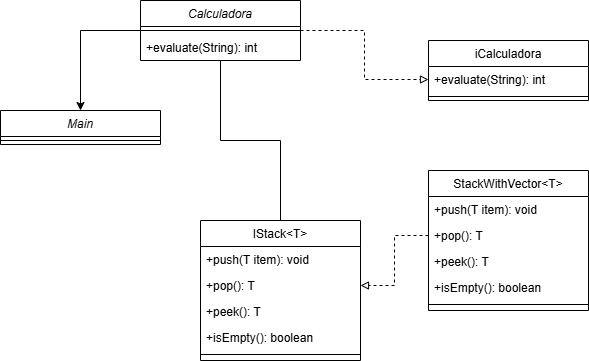

The diagram above was exported from draw.io. Its source (the exported page's mxGraphModel, read from the mxfile embedded in the PNG):
<mxGraphModel dx="850" dy="534" grid="1" gridSize="10" guides="1" tooltips="1" connect="1" arrows="1" fold="1" page="1" pageScale="1" pageWidth="827" pageHeight="1169" math="0" shadow="0">
  <root>
    <mxCell id="WIyWlLk6GJQsqaUBKTNV-0" />
    <mxCell id="WIyWlLk6GJQsqaUBKTNV-1" parent="WIyWlLk6GJQsqaUBKTNV-0" />
    <mxCell id="ltGsxe7z6DtGgWDNwzo5-11" style="edgeStyle=orthogonalEdgeStyle;rounded=0;orthogonalLoop=1;jettySize=auto;html=1;exitX=1;exitY=0.5;exitDx=0;exitDy=0;entryX=0;entryY=0.5;entryDx=0;entryDy=0;dashed=1;endArrow=block;endFill=0;" edge="1" parent="WIyWlLk6GJQsqaUBKTNV-1" source="zkfFHV4jXpPFQw0GAbJ--0" target="zkfFHV4jXpPFQw0GAbJ--18">
      <mxGeometry relative="1" as="geometry" />
    </mxCell>
    <mxCell id="ltGsxe7z6DtGgWDNwzo5-16" style="edgeStyle=orthogonalEdgeStyle;rounded=0;orthogonalLoop=1;jettySize=auto;html=1;exitX=0;exitY=0.5;exitDx=0;exitDy=0;entryX=0.5;entryY=0;entryDx=0;entryDy=0;" edge="1" parent="WIyWlLk6GJQsqaUBKTNV-1" source="zkfFHV4jXpPFQw0GAbJ--0" target="ltGsxe7z6DtGgWDNwzo5-14">
      <mxGeometry relative="1" as="geometry" />
    </mxCell>
    <mxCell id="zkfFHV4jXpPFQw0GAbJ--0" value="Calculadora" style="swimlane;fontStyle=2;align=center;verticalAlign=top;childLayout=stackLayout;horizontal=1;startSize=26;horizontalStack=0;resizeParent=1;resizeLast=0;collapsible=1;marginBottom=0;rounded=0;shadow=0;strokeWidth=1;" parent="WIyWlLk6GJQsqaUBKTNV-1" vertex="1">
      <mxGeometry x="220" y="80" width="160" height="60" as="geometry">
        <mxRectangle x="230" y="140" width="160" height="26" as="alternateBounds" />
      </mxGeometry>
    </mxCell>
    <mxCell id="zkfFHV4jXpPFQw0GAbJ--4" value="" style="line;html=1;strokeWidth=1;align=left;verticalAlign=middle;spacingTop=-1;spacingLeft=3;spacingRight=3;rotatable=0;labelPosition=right;points=[];portConstraint=eastwest;" parent="zkfFHV4jXpPFQw0GAbJ--0" vertex="1">
      <mxGeometry y="26" width="160" height="8" as="geometry" />
    </mxCell>
    <mxCell id="ltGsxe7z6DtGgWDNwzo5-18" value="+evaluate(String): int" style="text;align=left;verticalAlign=top;spacingLeft=4;spacingRight=4;overflow=hidden;rotatable=0;points=[[0,0.5],[1,0.5]];portConstraint=eastwest;" vertex="1" parent="zkfFHV4jXpPFQw0GAbJ--0">
      <mxGeometry y="34" width="160" height="26" as="geometry" />
    </mxCell>
    <mxCell id="ltGsxe7z6DtGgWDNwzo5-13" style="edgeStyle=orthogonalEdgeStyle;rounded=0;orthogonalLoop=1;jettySize=auto;html=1;exitX=0.5;exitY=0;exitDx=0;exitDy=0;entryX=0.5;entryY=1;entryDx=0;entryDy=0;endArrow=none;endFill=0;" edge="1" parent="WIyWlLk6GJQsqaUBKTNV-1" source="zkfFHV4jXpPFQw0GAbJ--13" target="zkfFHV4jXpPFQw0GAbJ--0">
      <mxGeometry relative="1" as="geometry" />
    </mxCell>
    <mxCell id="zkfFHV4jXpPFQw0GAbJ--13" value="IStack&lt;T&gt;" style="swimlane;fontStyle=0;align=center;verticalAlign=top;childLayout=stackLayout;horizontal=1;startSize=26;horizontalStack=0;resizeParent=1;resizeLast=0;collapsible=1;marginBottom=0;rounded=0;shadow=0;strokeWidth=1;" parent="WIyWlLk6GJQsqaUBKTNV-1" vertex="1">
      <mxGeometry x="280" y="300" width="160" height="140" as="geometry">
        <mxRectangle x="340" y="380" width="170" height="26" as="alternateBounds" />
      </mxGeometry>
    </mxCell>
    <mxCell id="zkfFHV4jXpPFQw0GAbJ--14" value="+push(T item): void" style="text;align=left;verticalAlign=top;spacingLeft=4;spacingRight=4;overflow=hidden;rotatable=0;points=[[0,0.5],[1,0.5]];portConstraint=eastwest;" parent="zkfFHV4jXpPFQw0GAbJ--13" vertex="1">
      <mxGeometry y="26" width="160" height="26" as="geometry" />
    </mxCell>
    <mxCell id="ltGsxe7z6DtGgWDNwzo5-0" value=" +pop(): T" style="text;align=left;verticalAlign=top;spacingLeft=4;spacingRight=4;overflow=hidden;rotatable=0;points=[[0,0.5],[1,0.5]];portConstraint=eastwest;" vertex="1" parent="zkfFHV4jXpPFQw0GAbJ--13">
      <mxGeometry y="52" width="160" height="26" as="geometry" />
    </mxCell>
    <mxCell id="ltGsxe7z6DtGgWDNwzo5-2" value="+peek(): T" style="text;align=left;verticalAlign=top;spacingLeft=4;spacingRight=4;overflow=hidden;rotatable=0;points=[[0,0.5],[1,0.5]];portConstraint=eastwest;" vertex="1" parent="zkfFHV4jXpPFQw0GAbJ--13">
      <mxGeometry y="78" width="160" height="26" as="geometry" />
    </mxCell>
    <mxCell id="ltGsxe7z6DtGgWDNwzo5-3" value="+isEmpty(): boolean" style="text;align=left;verticalAlign=top;spacingLeft=4;spacingRight=4;overflow=hidden;rotatable=0;points=[[0,0.5],[1,0.5]];portConstraint=eastwest;" vertex="1" parent="zkfFHV4jXpPFQw0GAbJ--13">
      <mxGeometry y="104" width="160" height="26" as="geometry" />
    </mxCell>
    <mxCell id="zkfFHV4jXpPFQw0GAbJ--15" value="" style="line;html=1;strokeWidth=1;align=left;verticalAlign=middle;spacingTop=-1;spacingLeft=3;spacingRight=3;rotatable=0;labelPosition=right;points=[];portConstraint=eastwest;" parent="zkfFHV4jXpPFQw0GAbJ--13" vertex="1">
      <mxGeometry y="130" width="160" height="8" as="geometry" />
    </mxCell>
    <mxCell id="zkfFHV4jXpPFQw0GAbJ--17" value="iCalculadora" style="swimlane;fontStyle=0;align=center;verticalAlign=top;childLayout=stackLayout;horizontal=1;startSize=26;horizontalStack=0;resizeParent=1;resizeLast=0;collapsible=1;marginBottom=0;rounded=0;shadow=0;strokeWidth=1;" parent="WIyWlLk6GJQsqaUBKTNV-1" vertex="1">
      <mxGeometry x="508" y="120" width="160" height="60" as="geometry">
        <mxRectangle x="550" y="140" width="160" height="26" as="alternateBounds" />
      </mxGeometry>
    </mxCell>
    <mxCell id="zkfFHV4jXpPFQw0GAbJ--18" value="+evaluate(String): int" style="text;align=left;verticalAlign=top;spacingLeft=4;spacingRight=4;overflow=hidden;rotatable=0;points=[[0,0.5],[1,0.5]];portConstraint=eastwest;" parent="zkfFHV4jXpPFQw0GAbJ--17" vertex="1">
      <mxGeometry y="26" width="160" height="26" as="geometry" />
    </mxCell>
    <mxCell id="zkfFHV4jXpPFQw0GAbJ--23" value="" style="line;html=1;strokeWidth=1;align=left;verticalAlign=middle;spacingTop=-1;spacingLeft=3;spacingRight=3;rotatable=0;labelPosition=right;points=[];portConstraint=eastwest;" parent="zkfFHV4jXpPFQw0GAbJ--17" vertex="1">
      <mxGeometry y="52" width="160" height="8" as="geometry" />
    </mxCell>
    <mxCell id="ltGsxe7z6DtGgWDNwzo5-4" value="StackWithVector&lt;T&gt;" style="swimlane;fontStyle=0;align=center;verticalAlign=top;childLayout=stackLayout;horizontal=1;startSize=26;horizontalStack=0;resizeParent=1;resizeLast=0;collapsible=1;marginBottom=0;rounded=0;shadow=0;strokeWidth=1;" vertex="1" parent="WIyWlLk6GJQsqaUBKTNV-1">
      <mxGeometry x="508" y="250" width="160" height="140" as="geometry">
        <mxRectangle x="340" y="380" width="170" height="26" as="alternateBounds" />
      </mxGeometry>
    </mxCell>
    <mxCell id="ltGsxe7z6DtGgWDNwzo5-5" value="+push(T item): void" style="text;align=left;verticalAlign=top;spacingLeft=4;spacingRight=4;overflow=hidden;rotatable=0;points=[[0,0.5],[1,0.5]];portConstraint=eastwest;" vertex="1" parent="ltGsxe7z6DtGgWDNwzo5-4">
      <mxGeometry y="26" width="160" height="26" as="geometry" />
    </mxCell>
    <mxCell id="ltGsxe7z6DtGgWDNwzo5-6" value=" +pop(): T" style="text;align=left;verticalAlign=top;spacingLeft=4;spacingRight=4;overflow=hidden;rotatable=0;points=[[0,0.5],[1,0.5]];portConstraint=eastwest;" vertex="1" parent="ltGsxe7z6DtGgWDNwzo5-4">
      <mxGeometry y="52" width="160" height="26" as="geometry" />
    </mxCell>
    <mxCell id="ltGsxe7z6DtGgWDNwzo5-7" value="+peek(): T" style="text;align=left;verticalAlign=top;spacingLeft=4;spacingRight=4;overflow=hidden;rotatable=0;points=[[0,0.5],[1,0.5]];portConstraint=eastwest;" vertex="1" parent="ltGsxe7z6DtGgWDNwzo5-4">
      <mxGeometry y="78" width="160" height="26" as="geometry" />
    </mxCell>
    <mxCell id="ltGsxe7z6DtGgWDNwzo5-8" value="+isEmpty(): boolean" style="text;align=left;verticalAlign=top;spacingLeft=4;spacingRight=4;overflow=hidden;rotatable=0;points=[[0,0.5],[1,0.5]];portConstraint=eastwest;" vertex="1" parent="ltGsxe7z6DtGgWDNwzo5-4">
      <mxGeometry y="104" width="160" height="26" as="geometry" />
    </mxCell>
    <mxCell id="ltGsxe7z6DtGgWDNwzo5-9" value="" style="line;html=1;strokeWidth=1;align=left;verticalAlign=middle;spacingTop=-1;spacingLeft=3;spacingRight=3;rotatable=0;labelPosition=right;points=[];portConstraint=eastwest;" vertex="1" parent="ltGsxe7z6DtGgWDNwzo5-4">
      <mxGeometry y="130" width="160" height="8" as="geometry" />
    </mxCell>
    <mxCell id="ltGsxe7z6DtGgWDNwzo5-12" style="edgeStyle=orthogonalEdgeStyle;rounded=0;orthogonalLoop=1;jettySize=auto;html=1;exitX=0;exitY=0.5;exitDx=0;exitDy=0;entryX=1;entryY=0.5;entryDx=0;entryDy=0;dashed=1;endArrow=block;endFill=0;" edge="1" parent="WIyWlLk6GJQsqaUBKTNV-1" source="ltGsxe7z6DtGgWDNwzo5-6" target="ltGsxe7z6DtGgWDNwzo5-0">
      <mxGeometry relative="1" as="geometry" />
    </mxCell>
    <mxCell id="ltGsxe7z6DtGgWDNwzo5-14" value="Main" style="swimlane;fontStyle=2;align=center;verticalAlign=top;childLayout=stackLayout;horizontal=1;startSize=26;horizontalStack=0;resizeParent=1;resizeLast=0;collapsible=1;marginBottom=0;rounded=0;shadow=0;strokeWidth=1;" vertex="1" parent="WIyWlLk6GJQsqaUBKTNV-1">
      <mxGeometry x="80" y="190" width="160" height="34" as="geometry">
        <mxRectangle x="230" y="140" width="160" height="26" as="alternateBounds" />
      </mxGeometry>
    </mxCell>
    <mxCell id="ltGsxe7z6DtGgWDNwzo5-15" value="" style="line;html=1;strokeWidth=1;align=left;verticalAlign=middle;spacingTop=-1;spacingLeft=3;spacingRight=3;rotatable=0;labelPosition=right;points=[];portConstraint=eastwest;" vertex="1" parent="ltGsxe7z6DtGgWDNwzo5-14">
      <mxGeometry y="26" width="160" height="8" as="geometry" />
    </mxCell>
  </root>
</mxGraphModel>